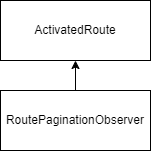

The diagram above was exported from draw.io. Its source (the exported page's mxGraphModel, read from the mxfile embedded in the PNG):
<mxGraphModel dx="1422" dy="794" grid="1" gridSize="10" guides="1" tooltips="1" connect="1" arrows="1" fold="1" page="1" pageScale="1" pageWidth="850" pageHeight="1100" math="0" shadow="0">
  <root>
    <mxCell id="0" />
    <mxCell id="1" parent="0" />
    <mxCell id="X-SCmfQBesdG19aJBoac-1" value="RoutePaginationObserver" style="rounded=0;whiteSpace=wrap;html=1;" vertex="1" parent="1">
      <mxGeometry x="120" y="240" width="150" height="60" as="geometry" />
    </mxCell>
    <mxCell id="X-SCmfQBesdG19aJBoac-2" value="ActivatedRoute" style="rounded=0;whiteSpace=wrap;html=1;" vertex="1" parent="1">
      <mxGeometry x="120" y="150" width="150" height="60" as="geometry" />
    </mxCell>
    <mxCell id="X-SCmfQBesdG19aJBoac-3" value="" style="endArrow=classic;html=1;rounded=0;exitX=0.5;exitY=0;exitDx=0;exitDy=0;entryX=0.5;entryY=1;entryDx=0;entryDy=0;" edge="1" parent="1" source="X-SCmfQBesdG19aJBoac-1" target="X-SCmfQBesdG19aJBoac-2">
      <mxGeometry width="50" height="50" relative="1" as="geometry">
        <mxPoint x="400" y="430" as="sourcePoint" />
        <mxPoint x="450" y="380" as="targetPoint" />
      </mxGeometry>
    </mxCell>
  </root>
</mxGraphModel>